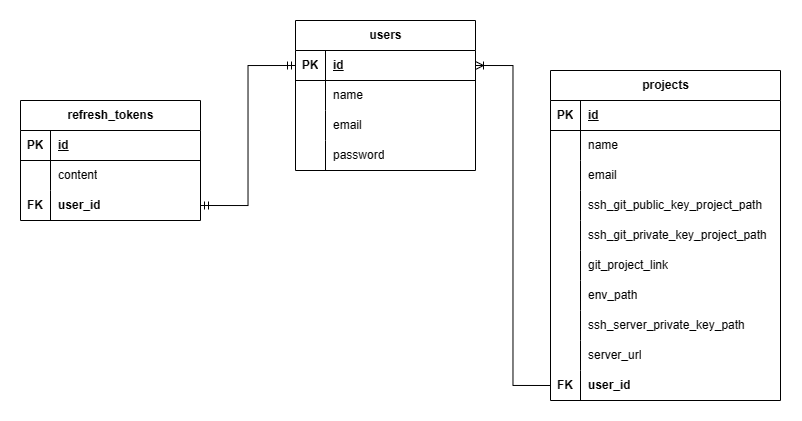

The diagram above was exported from draw.io. Its source (the exported page's mxGraphModel, read from the mxfile embedded in the PNG):
<mxGraphModel dx="587" dy="386" grid="1" gridSize="10" guides="1" tooltips="1" connect="1" arrows="1" fold="1" page="1" pageScale="1" pageWidth="850" pageHeight="1100" math="0" shadow="0">
  <root>
    <mxCell id="0" />
    <mxCell id="1" parent="0" />
    <mxCell id="bjRAEtzxVpXB-69Rce5z-5" value="users" style="shape=table;startSize=30;container=1;collapsible=1;childLayout=tableLayout;fixedRows=1;rowLines=0;fontStyle=1;align=center;resizeLast=1;html=1;" vertex="1" parent="1">
      <mxGeometry x="335" y="230" width="180" height="150" as="geometry" />
    </mxCell>
    <mxCell id="bjRAEtzxVpXB-69Rce5z-6" value="" style="shape=tableRow;horizontal=0;startSize=0;swimlaneHead=0;swimlaneBody=0;fillColor=none;collapsible=0;dropTarget=0;points=[[0,0.5],[1,0.5]];portConstraint=eastwest;top=0;left=0;right=0;bottom=1;" vertex="1" parent="bjRAEtzxVpXB-69Rce5z-5">
      <mxGeometry y="30" width="180" height="30" as="geometry" />
    </mxCell>
    <mxCell id="bjRAEtzxVpXB-69Rce5z-7" value="PK" style="shape=partialRectangle;connectable=0;fillColor=none;top=0;left=0;bottom=0;right=0;fontStyle=1;overflow=hidden;whiteSpace=wrap;html=1;" vertex="1" parent="bjRAEtzxVpXB-69Rce5z-6">
      <mxGeometry width="30" height="30" as="geometry">
        <mxRectangle width="30" height="30" as="alternateBounds" />
      </mxGeometry>
    </mxCell>
    <mxCell id="bjRAEtzxVpXB-69Rce5z-8" value="id" style="shape=partialRectangle;connectable=0;fillColor=none;top=0;left=0;bottom=0;right=0;align=left;spacingLeft=6;fontStyle=5;overflow=hidden;whiteSpace=wrap;html=1;" vertex="1" parent="bjRAEtzxVpXB-69Rce5z-6">
      <mxGeometry x="30" width="150" height="30" as="geometry">
        <mxRectangle width="150" height="30" as="alternateBounds" />
      </mxGeometry>
    </mxCell>
    <mxCell id="bjRAEtzxVpXB-69Rce5z-9" value="" style="shape=tableRow;horizontal=0;startSize=0;swimlaneHead=0;swimlaneBody=0;fillColor=none;collapsible=0;dropTarget=0;points=[[0,0.5],[1,0.5]];portConstraint=eastwest;top=0;left=0;right=0;bottom=0;" vertex="1" parent="bjRAEtzxVpXB-69Rce5z-5">
      <mxGeometry y="60" width="180" height="30" as="geometry" />
    </mxCell>
    <mxCell id="bjRAEtzxVpXB-69Rce5z-10" value="" style="shape=partialRectangle;connectable=0;fillColor=none;top=0;left=0;bottom=0;right=0;editable=1;overflow=hidden;whiteSpace=wrap;html=1;" vertex="1" parent="bjRAEtzxVpXB-69Rce5z-9">
      <mxGeometry width="30" height="30" as="geometry">
        <mxRectangle width="30" height="30" as="alternateBounds" />
      </mxGeometry>
    </mxCell>
    <mxCell id="bjRAEtzxVpXB-69Rce5z-11" value="name" style="shape=partialRectangle;connectable=0;fillColor=none;top=0;left=0;bottom=0;right=0;align=left;spacingLeft=6;overflow=hidden;whiteSpace=wrap;html=1;" vertex="1" parent="bjRAEtzxVpXB-69Rce5z-9">
      <mxGeometry x="30" width="150" height="30" as="geometry">
        <mxRectangle width="150" height="30" as="alternateBounds" />
      </mxGeometry>
    </mxCell>
    <mxCell id="bjRAEtzxVpXB-69Rce5z-12" value="" style="shape=tableRow;horizontal=0;startSize=0;swimlaneHead=0;swimlaneBody=0;fillColor=none;collapsible=0;dropTarget=0;points=[[0,0.5],[1,0.5]];portConstraint=eastwest;top=0;left=0;right=0;bottom=0;" vertex="1" parent="bjRAEtzxVpXB-69Rce5z-5">
      <mxGeometry y="90" width="180" height="30" as="geometry" />
    </mxCell>
    <mxCell id="bjRAEtzxVpXB-69Rce5z-13" value="" style="shape=partialRectangle;connectable=0;fillColor=none;top=0;left=0;bottom=0;right=0;editable=1;overflow=hidden;whiteSpace=wrap;html=1;" vertex="1" parent="bjRAEtzxVpXB-69Rce5z-12">
      <mxGeometry width="30" height="30" as="geometry">
        <mxRectangle width="30" height="30" as="alternateBounds" />
      </mxGeometry>
    </mxCell>
    <mxCell id="bjRAEtzxVpXB-69Rce5z-14" value="email" style="shape=partialRectangle;connectable=0;fillColor=none;top=0;left=0;bottom=0;right=0;align=left;spacingLeft=6;overflow=hidden;whiteSpace=wrap;html=1;" vertex="1" parent="bjRAEtzxVpXB-69Rce5z-12">
      <mxGeometry x="30" width="150" height="30" as="geometry">
        <mxRectangle width="150" height="30" as="alternateBounds" />
      </mxGeometry>
    </mxCell>
    <mxCell id="bjRAEtzxVpXB-69Rce5z-15" value="" style="shape=tableRow;horizontal=0;startSize=0;swimlaneHead=0;swimlaneBody=0;fillColor=none;collapsible=0;dropTarget=0;points=[[0,0.5],[1,0.5]];portConstraint=eastwest;top=0;left=0;right=0;bottom=0;" vertex="1" parent="bjRAEtzxVpXB-69Rce5z-5">
      <mxGeometry y="120" width="180" height="30" as="geometry" />
    </mxCell>
    <mxCell id="bjRAEtzxVpXB-69Rce5z-16" value="" style="shape=partialRectangle;connectable=0;fillColor=none;top=0;left=0;bottom=0;right=0;editable=1;overflow=hidden;whiteSpace=wrap;html=1;" vertex="1" parent="bjRAEtzxVpXB-69Rce5z-15">
      <mxGeometry width="30" height="30" as="geometry">
        <mxRectangle width="30" height="30" as="alternateBounds" />
      </mxGeometry>
    </mxCell>
    <mxCell id="bjRAEtzxVpXB-69Rce5z-17" value="password" style="shape=partialRectangle;connectable=0;fillColor=none;top=0;left=0;bottom=0;right=0;align=left;spacingLeft=6;overflow=hidden;whiteSpace=wrap;html=1;" vertex="1" parent="bjRAEtzxVpXB-69Rce5z-15">
      <mxGeometry x="30" width="150" height="30" as="geometry">
        <mxRectangle width="150" height="30" as="alternateBounds" />
      </mxGeometry>
    </mxCell>
    <mxCell id="bjRAEtzxVpXB-69Rce5z-18" value="projects" style="shape=table;startSize=30;container=1;collapsible=1;childLayout=tableLayout;fixedRows=1;rowLines=0;fontStyle=1;align=center;resizeLast=1;html=1;" vertex="1" parent="1">
      <mxGeometry x="590" y="280" width="230" height="330" as="geometry" />
    </mxCell>
    <mxCell id="bjRAEtzxVpXB-69Rce5z-19" value="" style="shape=tableRow;horizontal=0;startSize=0;swimlaneHead=0;swimlaneBody=0;fillColor=none;collapsible=0;dropTarget=0;points=[[0,0.5],[1,0.5]];portConstraint=eastwest;top=0;left=0;right=0;bottom=1;" vertex="1" parent="bjRAEtzxVpXB-69Rce5z-18">
      <mxGeometry y="30" width="230" height="30" as="geometry" />
    </mxCell>
    <mxCell id="bjRAEtzxVpXB-69Rce5z-20" value="PK" style="shape=partialRectangle;connectable=0;fillColor=none;top=0;left=0;bottom=0;right=0;fontStyle=1;overflow=hidden;whiteSpace=wrap;html=1;" vertex="1" parent="bjRAEtzxVpXB-69Rce5z-19">
      <mxGeometry width="30" height="30" as="geometry">
        <mxRectangle width="30" height="30" as="alternateBounds" />
      </mxGeometry>
    </mxCell>
    <mxCell id="bjRAEtzxVpXB-69Rce5z-21" value="id" style="shape=partialRectangle;connectable=0;fillColor=none;top=0;left=0;bottom=0;right=0;align=left;spacingLeft=6;fontStyle=5;overflow=hidden;whiteSpace=wrap;html=1;" vertex="1" parent="bjRAEtzxVpXB-69Rce5z-19">
      <mxGeometry x="30" width="200" height="30" as="geometry">
        <mxRectangle width="200" height="30" as="alternateBounds" />
      </mxGeometry>
    </mxCell>
    <mxCell id="bjRAEtzxVpXB-69Rce5z-22" value="" style="shape=tableRow;horizontal=0;startSize=0;swimlaneHead=0;swimlaneBody=0;fillColor=none;collapsible=0;dropTarget=0;points=[[0,0.5],[1,0.5]];portConstraint=eastwest;top=0;left=0;right=0;bottom=0;" vertex="1" parent="bjRAEtzxVpXB-69Rce5z-18">
      <mxGeometry y="60" width="230" height="30" as="geometry" />
    </mxCell>
    <mxCell id="bjRAEtzxVpXB-69Rce5z-23" value="" style="shape=partialRectangle;connectable=0;fillColor=none;top=0;left=0;bottom=0;right=0;editable=1;overflow=hidden;whiteSpace=wrap;html=1;" vertex="1" parent="bjRAEtzxVpXB-69Rce5z-22">
      <mxGeometry width="30" height="30" as="geometry">
        <mxRectangle width="30" height="30" as="alternateBounds" />
      </mxGeometry>
    </mxCell>
    <mxCell id="bjRAEtzxVpXB-69Rce5z-24" value="name" style="shape=partialRectangle;connectable=0;fillColor=none;top=0;left=0;bottom=0;right=0;align=left;spacingLeft=6;overflow=hidden;whiteSpace=wrap;html=1;" vertex="1" parent="bjRAEtzxVpXB-69Rce5z-22">
      <mxGeometry x="30" width="200" height="30" as="geometry">
        <mxRectangle width="200" height="30" as="alternateBounds" />
      </mxGeometry>
    </mxCell>
    <mxCell id="bjRAEtzxVpXB-69Rce5z-25" value="" style="shape=tableRow;horizontal=0;startSize=0;swimlaneHead=0;swimlaneBody=0;fillColor=none;collapsible=0;dropTarget=0;points=[[0,0.5],[1,0.5]];portConstraint=eastwest;top=0;left=0;right=0;bottom=0;" vertex="1" parent="bjRAEtzxVpXB-69Rce5z-18">
      <mxGeometry y="90" width="230" height="30" as="geometry" />
    </mxCell>
    <mxCell id="bjRAEtzxVpXB-69Rce5z-26" value="" style="shape=partialRectangle;connectable=0;fillColor=none;top=0;left=0;bottom=0;right=0;editable=1;overflow=hidden;whiteSpace=wrap;html=1;" vertex="1" parent="bjRAEtzxVpXB-69Rce5z-25">
      <mxGeometry width="30" height="30" as="geometry">
        <mxRectangle width="30" height="30" as="alternateBounds" />
      </mxGeometry>
    </mxCell>
    <mxCell id="bjRAEtzxVpXB-69Rce5z-27" value="email" style="shape=partialRectangle;connectable=0;fillColor=none;top=0;left=0;bottom=0;right=0;align=left;spacingLeft=6;overflow=hidden;whiteSpace=wrap;html=1;" vertex="1" parent="bjRAEtzxVpXB-69Rce5z-25">
      <mxGeometry x="30" width="200" height="30" as="geometry">
        <mxRectangle width="200" height="30" as="alternateBounds" />
      </mxGeometry>
    </mxCell>
    <mxCell id="bjRAEtzxVpXB-69Rce5z-59" value="" style="shape=tableRow;horizontal=0;startSize=0;swimlaneHead=0;swimlaneBody=0;fillColor=none;collapsible=0;dropTarget=0;points=[[0,0.5],[1,0.5]];portConstraint=eastwest;top=0;left=0;right=0;bottom=0;" vertex="1" parent="bjRAEtzxVpXB-69Rce5z-18">
      <mxGeometry y="120" width="230" height="30" as="geometry" />
    </mxCell>
    <mxCell id="bjRAEtzxVpXB-69Rce5z-60" value="" style="shape=partialRectangle;connectable=0;fillColor=none;top=0;left=0;bottom=0;right=0;editable=1;overflow=hidden;whiteSpace=wrap;html=1;" vertex="1" parent="bjRAEtzxVpXB-69Rce5z-59">
      <mxGeometry width="30" height="30" as="geometry">
        <mxRectangle width="30" height="30" as="alternateBounds" />
      </mxGeometry>
    </mxCell>
    <mxCell id="bjRAEtzxVpXB-69Rce5z-61" value="ssh_git_public_key_project_path" style="shape=partialRectangle;connectable=0;fillColor=none;top=0;left=0;bottom=0;right=0;align=left;spacingLeft=6;overflow=hidden;whiteSpace=wrap;html=1;" vertex="1" parent="bjRAEtzxVpXB-69Rce5z-59">
      <mxGeometry x="30" width="200" height="30" as="geometry">
        <mxRectangle width="200" height="30" as="alternateBounds" />
      </mxGeometry>
    </mxCell>
    <mxCell id="bjRAEtzxVpXB-69Rce5z-62" value="" style="shape=tableRow;horizontal=0;startSize=0;swimlaneHead=0;swimlaneBody=0;fillColor=none;collapsible=0;dropTarget=0;points=[[0,0.5],[1,0.5]];portConstraint=eastwest;top=0;left=0;right=0;bottom=0;" vertex="1" parent="bjRAEtzxVpXB-69Rce5z-18">
      <mxGeometry y="150" width="230" height="30" as="geometry" />
    </mxCell>
    <mxCell id="bjRAEtzxVpXB-69Rce5z-63" value="" style="shape=partialRectangle;connectable=0;fillColor=none;top=0;left=0;bottom=0;right=0;editable=1;overflow=hidden;whiteSpace=wrap;html=1;" vertex="1" parent="bjRAEtzxVpXB-69Rce5z-62">
      <mxGeometry width="30" height="30" as="geometry">
        <mxRectangle width="30" height="30" as="alternateBounds" />
      </mxGeometry>
    </mxCell>
    <mxCell id="bjRAEtzxVpXB-69Rce5z-64" value="ssh_git_private_key_project_path" style="shape=partialRectangle;connectable=0;fillColor=none;top=0;left=0;bottom=0;right=0;align=left;spacingLeft=6;overflow=hidden;whiteSpace=wrap;html=1;" vertex="1" parent="bjRAEtzxVpXB-69Rce5z-62">
      <mxGeometry x="30" width="200" height="30" as="geometry">
        <mxRectangle width="200" height="30" as="alternateBounds" />
      </mxGeometry>
    </mxCell>
    <mxCell id="bjRAEtzxVpXB-69Rce5z-28" value="" style="shape=tableRow;horizontal=0;startSize=0;swimlaneHead=0;swimlaneBody=0;fillColor=none;collapsible=0;dropTarget=0;points=[[0,0.5],[1,0.5]];portConstraint=eastwest;top=0;left=0;right=0;bottom=0;" vertex="1" parent="bjRAEtzxVpXB-69Rce5z-18">
      <mxGeometry y="180" width="230" height="30" as="geometry" />
    </mxCell>
    <mxCell id="bjRAEtzxVpXB-69Rce5z-29" value="" style="shape=partialRectangle;connectable=0;fillColor=none;top=0;left=0;bottom=0;right=0;editable=1;overflow=hidden;whiteSpace=wrap;html=1;" vertex="1" parent="bjRAEtzxVpXB-69Rce5z-28">
      <mxGeometry width="30" height="30" as="geometry">
        <mxRectangle width="30" height="30" as="alternateBounds" />
      </mxGeometry>
    </mxCell>
    <mxCell id="bjRAEtzxVpXB-69Rce5z-30" value="" style="shape=partialRectangle;connectable=0;fillColor=none;top=0;left=0;bottom=0;right=0;align=left;spacingLeft=6;overflow=hidden;whiteSpace=wrap;html=1;" vertex="1" parent="bjRAEtzxVpXB-69Rce5z-28">
      <mxGeometry x="30" width="200" height="30" as="geometry">
        <mxRectangle width="200" height="30" as="alternateBounds" />
      </mxGeometry>
    </mxCell>
    <mxCell id="bjRAEtzxVpXB-69Rce5z-31" value="" style="shape=tableRow;horizontal=0;startSize=0;swimlaneHead=0;swimlaneBody=0;fillColor=none;collapsible=0;dropTarget=0;points=[[0,0.5],[1,0.5]];portConstraint=eastwest;top=0;left=0;right=0;bottom=0;" vertex="1" parent="bjRAEtzxVpXB-69Rce5z-18">
      <mxGeometry y="210" width="230" height="30" as="geometry" />
    </mxCell>
    <mxCell id="bjRAEtzxVpXB-69Rce5z-32" value="" style="shape=partialRectangle;connectable=0;fillColor=none;top=0;left=0;bottom=0;right=0;editable=1;overflow=hidden;whiteSpace=wrap;html=1;" vertex="1" parent="bjRAEtzxVpXB-69Rce5z-31">
      <mxGeometry width="30" height="30" as="geometry">
        <mxRectangle width="30" height="30" as="alternateBounds" />
      </mxGeometry>
    </mxCell>
    <mxCell id="bjRAEtzxVpXB-69Rce5z-33" value="env_path" style="shape=partialRectangle;connectable=0;fillColor=none;top=0;left=0;bottom=0;right=0;align=left;spacingLeft=6;overflow=hidden;whiteSpace=wrap;html=1;" vertex="1" parent="bjRAEtzxVpXB-69Rce5z-31">
      <mxGeometry x="30" width="200" height="30" as="geometry">
        <mxRectangle width="200" height="30" as="alternateBounds" />
      </mxGeometry>
    </mxCell>
    <mxCell id="bjRAEtzxVpXB-69Rce5z-34" value="" style="shape=tableRow;horizontal=0;startSize=0;swimlaneHead=0;swimlaneBody=0;fillColor=none;collapsible=0;dropTarget=0;points=[[0,0.5],[1,0.5]];portConstraint=eastwest;top=0;left=0;right=0;bottom=0;" vertex="1" parent="bjRAEtzxVpXB-69Rce5z-18">
      <mxGeometry y="240" width="230" height="30" as="geometry" />
    </mxCell>
    <mxCell id="bjRAEtzxVpXB-69Rce5z-35" value="" style="shape=partialRectangle;connectable=0;fillColor=none;top=0;left=0;bottom=0;right=0;editable=1;overflow=hidden;whiteSpace=wrap;html=1;" vertex="1" parent="bjRAEtzxVpXB-69Rce5z-34">
      <mxGeometry width="30" height="30" as="geometry">
        <mxRectangle width="30" height="30" as="alternateBounds" />
      </mxGeometry>
    </mxCell>
    <mxCell id="bjRAEtzxVpXB-69Rce5z-36" value="ssh_server_private_key_path" style="shape=partialRectangle;connectable=0;fillColor=none;top=0;left=0;bottom=0;right=0;align=left;spacingLeft=6;overflow=hidden;whiteSpace=wrap;html=1;" vertex="1" parent="bjRAEtzxVpXB-69Rce5z-34">
      <mxGeometry x="30" width="200" height="30" as="geometry">
        <mxRectangle width="200" height="30" as="alternateBounds" />
      </mxGeometry>
    </mxCell>
    <mxCell id="bjRAEtzxVpXB-69Rce5z-37" value="" style="shape=tableRow;horizontal=0;startSize=0;swimlaneHead=0;swimlaneBody=0;fillColor=none;collapsible=0;dropTarget=0;points=[[0,0.5],[1,0.5]];portConstraint=eastwest;top=0;left=0;right=0;bottom=0;" vertex="1" parent="bjRAEtzxVpXB-69Rce5z-18">
      <mxGeometry y="270" width="230" height="30" as="geometry" />
    </mxCell>
    <mxCell id="bjRAEtzxVpXB-69Rce5z-38" value="" style="shape=partialRectangle;connectable=0;fillColor=none;top=0;left=0;bottom=0;right=0;editable=1;overflow=hidden;whiteSpace=wrap;html=1;" vertex="1" parent="bjRAEtzxVpXB-69Rce5z-37">
      <mxGeometry width="30" height="30" as="geometry">
        <mxRectangle width="30" height="30" as="alternateBounds" />
      </mxGeometry>
    </mxCell>
    <mxCell id="bjRAEtzxVpXB-69Rce5z-39" value="server_url" style="shape=partialRectangle;connectable=0;fillColor=none;top=0;left=0;bottom=0;right=0;align=left;spacingLeft=6;overflow=hidden;whiteSpace=wrap;html=1;" vertex="1" parent="bjRAEtzxVpXB-69Rce5z-37">
      <mxGeometry x="30" width="200" height="30" as="geometry">
        <mxRectangle width="200" height="30" as="alternateBounds" />
      </mxGeometry>
    </mxCell>
    <mxCell id="bjRAEtzxVpXB-69Rce5z-43" value="" style="shape=tableRow;horizontal=0;startSize=0;swimlaneHead=0;swimlaneBody=0;fillColor=none;collapsible=0;dropTarget=0;points=[[0,0.5],[1,0.5]];portConstraint=eastwest;top=0;left=0;right=0;bottom=0;" vertex="1" parent="bjRAEtzxVpXB-69Rce5z-18">
      <mxGeometry y="300" width="230" height="30" as="geometry" />
    </mxCell>
    <mxCell id="bjRAEtzxVpXB-69Rce5z-44" value="&lt;b&gt;FK&lt;/b&gt;" style="shape=partialRectangle;connectable=0;fillColor=none;top=0;left=0;bottom=0;right=0;editable=1;overflow=hidden;whiteSpace=wrap;html=1;" vertex="1" parent="bjRAEtzxVpXB-69Rce5z-43">
      <mxGeometry width="30" height="30" as="geometry">
        <mxRectangle width="30" height="30" as="alternateBounds" />
      </mxGeometry>
    </mxCell>
    <mxCell id="bjRAEtzxVpXB-69Rce5z-45" value="user_id" style="shape=partialRectangle;connectable=0;fillColor=none;top=0;left=0;bottom=0;right=0;align=left;spacingLeft=6;overflow=hidden;whiteSpace=wrap;html=1;fontStyle=1" vertex="1" parent="bjRAEtzxVpXB-69Rce5z-43">
      <mxGeometry x="30" width="200" height="30" as="geometry">
        <mxRectangle width="200" height="30" as="alternateBounds" />
      </mxGeometry>
    </mxCell>
    <mxCell id="bjRAEtzxVpXB-69Rce5z-46" value="refresh_tokens" style="shape=table;startSize=30;container=1;collapsible=1;childLayout=tableLayout;fixedRows=1;rowLines=0;fontStyle=1;align=center;resizeLast=1;html=1;" vertex="1" parent="1">
      <mxGeometry x="60" y="310" width="180" height="120" as="geometry" />
    </mxCell>
    <mxCell id="bjRAEtzxVpXB-69Rce5z-47" value="" style="shape=tableRow;horizontal=0;startSize=0;swimlaneHead=0;swimlaneBody=0;fillColor=none;collapsible=0;dropTarget=0;points=[[0,0.5],[1,0.5]];portConstraint=eastwest;top=0;left=0;right=0;bottom=1;" vertex="1" parent="bjRAEtzxVpXB-69Rce5z-46">
      <mxGeometry y="30" width="180" height="30" as="geometry" />
    </mxCell>
    <mxCell id="bjRAEtzxVpXB-69Rce5z-48" value="PK" style="shape=partialRectangle;connectable=0;fillColor=none;top=0;left=0;bottom=0;right=0;fontStyle=1;overflow=hidden;whiteSpace=wrap;html=1;" vertex="1" parent="bjRAEtzxVpXB-69Rce5z-47">
      <mxGeometry width="30" height="30" as="geometry">
        <mxRectangle width="30" height="30" as="alternateBounds" />
      </mxGeometry>
    </mxCell>
    <mxCell id="bjRAEtzxVpXB-69Rce5z-49" value="id" style="shape=partialRectangle;connectable=0;fillColor=none;top=0;left=0;bottom=0;right=0;align=left;spacingLeft=6;fontStyle=5;overflow=hidden;whiteSpace=wrap;html=1;" vertex="1" parent="bjRAEtzxVpXB-69Rce5z-47">
      <mxGeometry x="30" width="150" height="30" as="geometry">
        <mxRectangle width="150" height="30" as="alternateBounds" />
      </mxGeometry>
    </mxCell>
    <mxCell id="bjRAEtzxVpXB-69Rce5z-50" value="" style="shape=tableRow;horizontal=0;startSize=0;swimlaneHead=0;swimlaneBody=0;fillColor=none;collapsible=0;dropTarget=0;points=[[0,0.5],[1,0.5]];portConstraint=eastwest;top=0;left=0;right=0;bottom=0;" vertex="1" parent="bjRAEtzxVpXB-69Rce5z-46">
      <mxGeometry y="60" width="180" height="30" as="geometry" />
    </mxCell>
    <mxCell id="bjRAEtzxVpXB-69Rce5z-51" value="" style="shape=partialRectangle;connectable=0;fillColor=none;top=0;left=0;bottom=0;right=0;editable=1;overflow=hidden;whiteSpace=wrap;html=1;" vertex="1" parent="bjRAEtzxVpXB-69Rce5z-50">
      <mxGeometry width="30" height="30" as="geometry">
        <mxRectangle width="30" height="30" as="alternateBounds" />
      </mxGeometry>
    </mxCell>
    <mxCell id="bjRAEtzxVpXB-69Rce5z-52" value="content" style="shape=partialRectangle;connectable=0;fillColor=none;top=0;left=0;bottom=0;right=0;align=left;spacingLeft=6;overflow=hidden;whiteSpace=wrap;html=1;" vertex="1" parent="bjRAEtzxVpXB-69Rce5z-50">
      <mxGeometry x="30" width="150" height="30" as="geometry">
        <mxRectangle width="150" height="30" as="alternateBounds" />
      </mxGeometry>
    </mxCell>
    <mxCell id="bjRAEtzxVpXB-69Rce5z-53" value="" style="shape=tableRow;horizontal=0;startSize=0;swimlaneHead=0;swimlaneBody=0;fillColor=none;collapsible=0;dropTarget=0;points=[[0,0.5],[1,0.5]];portConstraint=eastwest;top=0;left=0;right=0;bottom=0;" vertex="1" parent="bjRAEtzxVpXB-69Rce5z-46">
      <mxGeometry y="90" width="180" height="30" as="geometry" />
    </mxCell>
    <mxCell id="bjRAEtzxVpXB-69Rce5z-54" value="FK" style="shape=partialRectangle;connectable=0;fillColor=none;top=0;left=0;bottom=0;right=0;editable=1;overflow=hidden;whiteSpace=wrap;html=1;fontStyle=1" vertex="1" parent="bjRAEtzxVpXB-69Rce5z-53">
      <mxGeometry width="30" height="30" as="geometry">
        <mxRectangle width="30" height="30" as="alternateBounds" />
      </mxGeometry>
    </mxCell>
    <mxCell id="bjRAEtzxVpXB-69Rce5z-55" value="user_id" style="shape=partialRectangle;connectable=0;fillColor=none;top=0;left=0;bottom=0;right=0;align=left;spacingLeft=6;overflow=hidden;whiteSpace=wrap;html=1;fontStyle=1" vertex="1" parent="bjRAEtzxVpXB-69Rce5z-53">
      <mxGeometry x="30" width="150" height="30" as="geometry">
        <mxRectangle width="150" height="30" as="alternateBounds" />
      </mxGeometry>
    </mxCell>
    <mxCell id="bjRAEtzxVpXB-69Rce5z-56" value="" style="edgeStyle=orthogonalEdgeStyle;fontSize=12;html=1;endArrow=ERmandOne;startArrow=ERmandOne;rounded=0;entryX=0;entryY=0.5;entryDx=0;entryDy=0;exitX=1;exitY=0.5;exitDx=0;exitDy=0;" edge="1" parent="1" source="bjRAEtzxVpXB-69Rce5z-53" target="bjRAEtzxVpXB-69Rce5z-6">
      <mxGeometry width="100" height="100" relative="1" as="geometry">
        <mxPoint x="210" y="330" as="sourcePoint" />
        <mxPoint x="310" y="230" as="targetPoint" />
      </mxGeometry>
    </mxCell>
    <mxCell id="bjRAEtzxVpXB-69Rce5z-58" value="" style="edgeStyle=orthogonalEdgeStyle;fontSize=12;html=1;endArrow=ERoneToMany;rounded=0;entryX=1;entryY=0.5;entryDx=0;entryDy=0;exitX=0;exitY=0.5;exitDx=0;exitDy=0;" edge="1" parent="1" source="bjRAEtzxVpXB-69Rce5z-43" target="bjRAEtzxVpXB-69Rce5z-6">
      <mxGeometry width="100" height="100" relative="1" as="geometry">
        <mxPoint x="460" y="510" as="sourcePoint" />
        <mxPoint x="450" y="460" as="targetPoint" />
      </mxGeometry>
    </mxCell>
    <mxCell id="bjRAEtzxVpXB-69Rce5z-65" value="git_project_link" style="shape=partialRectangle;connectable=0;fillColor=none;top=0;left=0;bottom=0;right=0;align=left;spacingLeft=6;overflow=hidden;whiteSpace=wrap;html=1;" vertex="1" parent="1">
      <mxGeometry x="620" y="460" width="175" height="30" as="geometry">
        <mxRectangle width="175" height="30" as="alternateBounds" />
      </mxGeometry>
    </mxCell>
  </root>
</mxGraphModel>